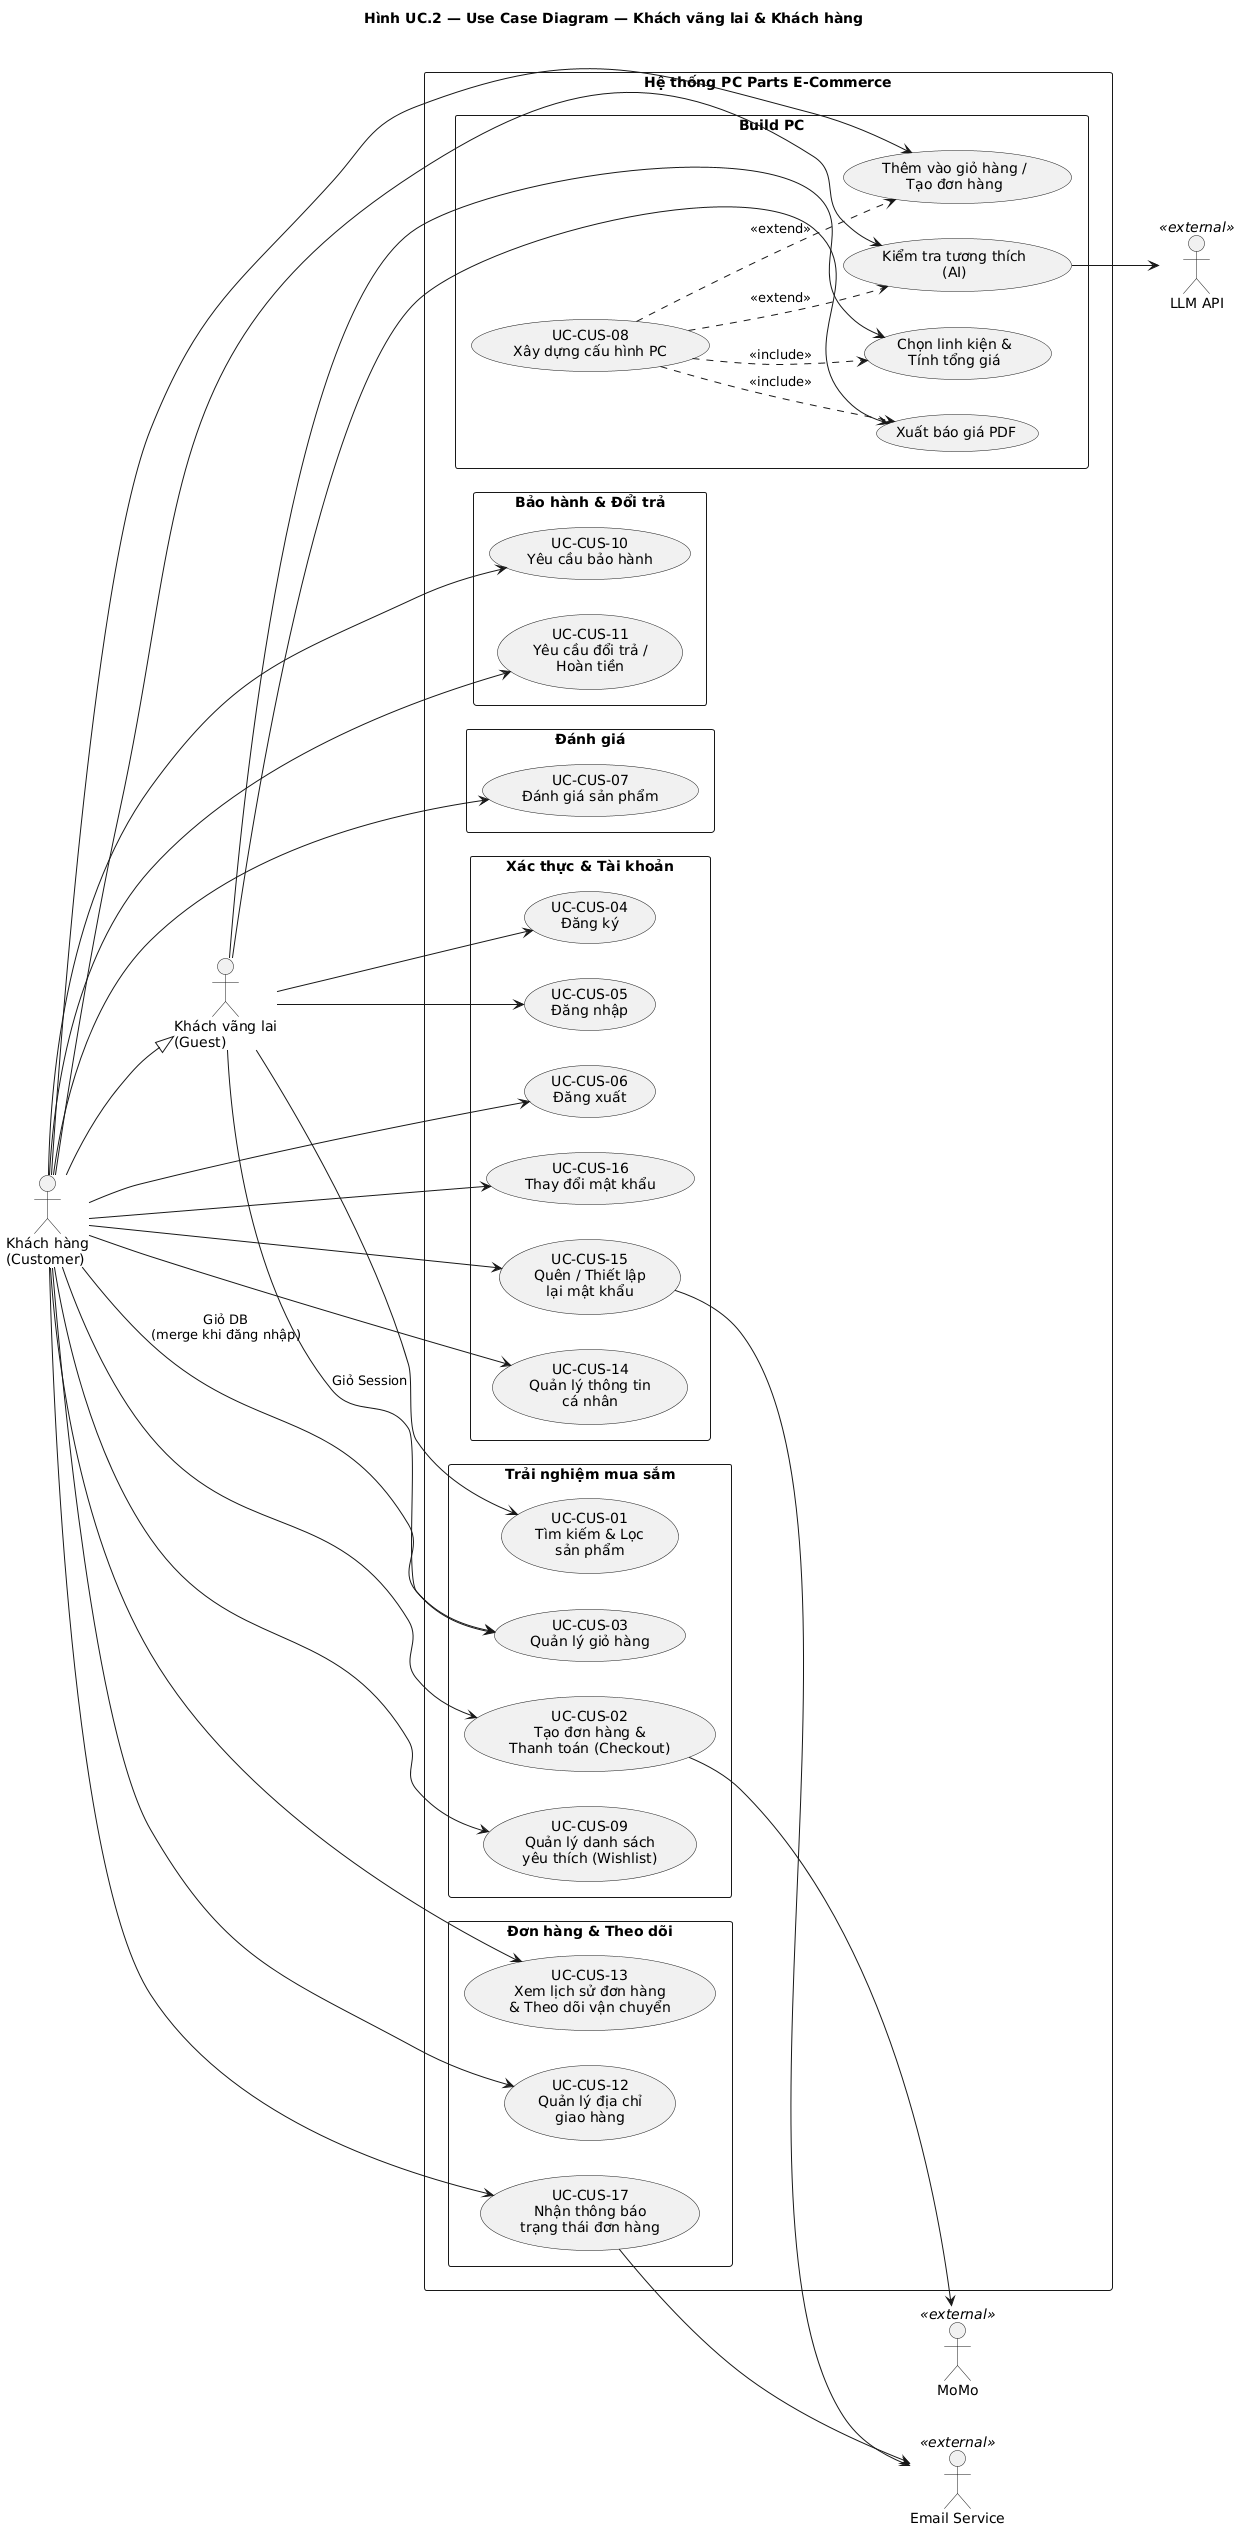

The diagram above was rendered by PlantUML. Its source (embedded in the PNG):
@startuml uc_customer
left to right direction
skinparam packageStyle rectangle

title Hình UC.2 — Use Case Diagram — Khách vãng lai & Khách hàng

actor "Khách vãng lai\n(Guest)" as Guest
actor "Khách hàng\n(Customer)" as Customer

actor "MoMo" as Payment <<external>>
actor "LLM API" as LLM <<external>>
actor "Email Service" as Email <<external>>

rectangle "Hệ thống PC Parts E-Commerce" {
    package "Xác thực & Tài khoản" {
        usecase "UC-CUS-04\nĐăng ký" as UC04
        usecase "UC-CUS-05\nĐăng nhập" as UC05
        usecase "UC-CUS-06\nĐăng xuất" as UC06
        usecase "UC-CUS-16\nThay đổi mật khẩu" as UC16
        usecase "UC-CUS-15\nQuên / Thiết lập\nlại mật khẩu" as UC15
        usecase "UC-CUS-14\nQuản lý thông tin\ncá nhân" as UC14
    }

    package "Trải nghiệm mua sắm" {
        usecase "UC-CUS-01\nTìm kiếm & Lọc\nsản phẩm" as UC01
        usecase "UC-CUS-03\nQuản lý giỏ hàng" as UC03
        usecase "UC-CUS-02\nTạo đơn hàng &\nThanh toán (Checkout)" as UC02
        usecase "UC-CUS-09\nQuản lý danh sách\nyêu thích (Wishlist)" as UC09
    }

    package "Build PC" {
        usecase "UC-CUS-08\nXây dựng cấu hình PC" as UC08
        usecase "Chọn linh kiện &\nTính tổng giá" as UC08a
        usecase "Xuất báo giá PDF" as UC08b
        usecase "Kiểm tra tương thích\n(AI)" as UC08c
        usecase "Thêm vào giỏ hàng /\nTạo đơn hàng" as UC08d
    }

    package "Đơn hàng & Theo dõi" {
        usecase "UC-CUS-13\nXem lịch sử đơn hàng\n& Theo dõi vận chuyển" as UC13
        usecase "UC-CUS-12\nQuản lý địa chỉ\ngiao hàng" as UC12
        usecase "UC-CUS-17\nNhận thông báo\ntrạng thái đơn hàng" as UC17
    }

    package "Bảo hành & Đổi trả" {
        usecase "UC-CUS-10\nYêu cầu bảo hành" as UC10
        usecase "UC-CUS-11\nYêu cầu đổi trả /\nHoàn tiền" as UC11
    }

    package "Đánh giá" {
        usecase "UC-CUS-07\nĐánh giá sản phẩm" as UC07
    }
}

' Guest — Không cần đăng nhập
Guest --> UC04
Guest --> UC05
Guest --> UC01
Guest --> UC03 : "Giỏ Session"
Guest --> UC08a
Guest --> UC08b

' Customer inherits Guest
Customer --|> Guest

' Customer — Cần đăng nhập
Customer --> UC06
Customer --> UC14
Customer --> UC15
Customer --> UC16
Customer --> UC02
Customer --> UC03 : "Giỏ DB\n(merge khi đăng nhập)"
Customer --> UC09
Customer --> UC08c
Customer --> UC08d
Customer --> UC12
Customer --> UC13
Customer --> UC17
Customer --> UC10
Customer --> UC11
Customer --> UC07

' Build PC includes
UC08 ..> UC08a : <<include>>
UC08 ..> UC08b : <<include>>
UC08 ..> UC08c : <<extend>>
UC08 ..> UC08d : <<extend>>

' External
UC02 --> Payment
UC08c --> LLM
UC17 --> Email
UC15 --> Email

@enduml